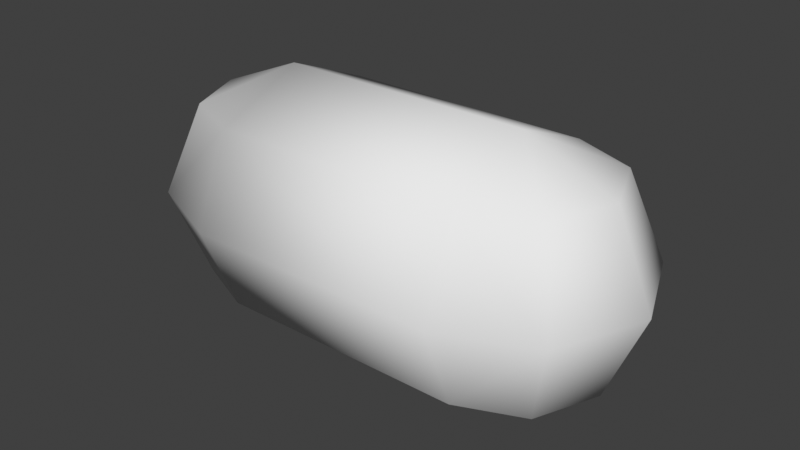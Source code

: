 # Source: monster_arm_segment.blend  (saved by Blender 3.0.42; exported with 4.5.12 LTS)
import bpy
from mathutils import Matrix  # noqa: F401  (used for matrix-valued properties, if any)

bpy.ops.wm.read_factory_settings(use_empty=True)
scene = bpy.context.scene
scene.name = 'Scene'

# ---- collections
col_collection = bpy.data.collections.new('Collection'); scene.collection.children.link(col_collection)

# ---- world
world_world = bpy.data.worlds.new('World'); scene.world = world_world
world_world.use_nodes = True; world_world.node_tree.nodes.clear()
_N = world_world.node_tree.nodes; _L = world_world.node_tree.links
n0 = _N.new('ShaderNodeOutputWorld'); n0.name = 'World Output'; n0.location = (300, 300)
n1 = _N.new('ShaderNodeBackground'); n1.name = 'Background'; n1.location = (10, 300)
n1.inputs[0].default_value = (0.05088, 0.05088, 0.05088, 1.0)
_L.new(n1.outputs[0], n0.inputs[0])
n0.is_active_output = True
world_world.color = (0.05088, 0.05088, 0.05088)
world_world.use_sun_shadow = False
world_world.sun_shadow_jitter_overblur = 0.0

# ---- meshes
me_cylinder = bpy.data.meshes.new('Cylinder')
me_cylinder.from_pydata([(0.001861, 0.5072, -0.4995), (0.001769, 0.5093, 0.5012), (0.3554, 0.3607, -0.4995), (0.3553, 0.3629, 0.5012), (0.5019, 0.007167, -0.4995), (0.5018, 0.009308, 0.5012), (0.3554, -0.3464, -0.4995), (0.3553, -0.3442, 0.5012), (0.001861, -0.4928, -0.4995), (0.001769, -0.4907, 0.5012), (-0.3517, -0.3464, -0.4995), (-0.3518, -0.3442, 0.5012), (-0.4981, 0.007167, -0.4995), (-0.4982, 0.009308, 0.5012), (-0.3517, 0.3607, -0.4995), (-0.3518, 0.3629, 0.5012), (-0.3511, 0.2636, 0.7519), (0.00244, 0.3672, 0.8555), (0.356, 0.2636, 0.7519), (-0.3511, 0.01363, 0.8555), (0.00244, 0.01363, 1.002), (0.356, 0.01363, 0.8555), (-0.3511, -0.2364, 0.7519), (0.00244, -0.3399, 0.8555), (0.356, -0.2364, 0.7519), (-0.3509, -0.2406, -0.7495), (0.002625, -0.3442, -0.853), (0.3562, -0.2406, -0.7495), (-0.3509, 0.009353, -0.853), (0.002625, 0.009353, -0.9995), (0.3562, 0.009353, -0.853), (-0.3509, 0.2594, -0.7495), (0.002625, 0.3629, -0.853), (0.3562, 0.2594, -0.7495)], [], [(0, 1, 3, 2), (2, 3, 5, 4), (4, 5, 7, 6), (6, 7, 9, 8), (8, 9, 11, 10), (10, 11, 13, 12), (3, 1, 15, 13, 11, 9, 7, 5), (12, 13, 15, 14), (14, 15, 1, 0), (0, 2, 4, 6, 8, 10, 12, 14), (15, 13, 16), (5, 3, 18), (1, 15, 16, 17), (3, 1, 17, 18), (5, 18, 21), (17, 16, 19, 20), (18, 17, 20, 21), (16, 13, 19), (5, 21, 24), (20, 19, 22, 23), (21, 20, 23, 24), (19, 13, 22), (22, 13, 11), (5, 24, 7), (23, 22, 11, 9), (24, 23, 9, 7), (8, 10, 25, 26), (6, 8, 26, 27), (10, 12, 25), (4, 6, 27), (25, 12, 28), (27, 26, 29, 30), (26, 25, 28, 29), (4, 27, 30), (28, 12, 31), (30, 29, 32, 33), (29, 28, 31, 32), (4, 30, 33), (31, 12, 14), (33, 32, 0, 2), (32, 31, 14, 0), (4, 33, 2)])
me_cylinder.polygons.foreach_set('use_smooth', [True] * 42)
_uv = me_cylinder.uv_layers.new(name='UVMap')
_uv.uv.foreach_set('vector', [1.0, 0.5, 1.0, 1.0, 0.875, 1.0, 0.875, 0.5, 0.875, 0.5, 0.875, 1.0, 0.75, 1.0, 0.75, 0.5, 0.75, 0.5, 0.75, 1.0, 0.625, 1.0, 0.625, 0.5, 0.625, 0.5, 0.625, 1.0, 0.5, 1.0, 0.5, 0.5, 0.5, 0.5, 0.5, 1.0, 0.375, 1.0, 0.375, 0.5, 0.375, 0.5, 0.375, 1.0, 0.25, 1.0, 0.25, 0.5, 0.4197, 0.4197, 0.25, 0.49, 0.08029, 0.4197, 0.01, 0.25, 0.08029, 0.08029, 0.25, 0.01, 0.4197, 0.08029, 0.49, 0.25, 0.25, 0.5, 0.25, 1.0, 0.125, 1.0, 0.125, 0.5, 0.125, 0.5, 0.125, 1.0, 0.0, 1.0, 0.0, 0.5, 0.75, 0.49, 0.9197, 0.4197, 0.99, 0.25, 0.9197, 0.08029, 0.75, 0.01, 0.5803, 0.08029, 0.51, 0.25, 0.5803, 0.4197, 0.75, 0.75, 0.6875, 1.0, 0.625, 0.75, 0.6875, 0.0, 0.75, 0.25, 0.625, 0.25, 0.75, 0.5, 0.75, 0.75, 0.625, 0.75, 0.625, 0.5, 0.75, 0.25, 0.75, 0.5, 0.625, 0.5, 0.625, 0.25, 0.5625, 0.0, 0.625, 0.25, 0.5, 0.25, 0.625, 0.5, 0.625, 0.75, 0.5, 0.75, 0.5, 0.5, 0.625, 0.25, 0.625, 0.5, 0.5, 0.5, 0.5, 0.25, 0.625, 0.75, 0.5625, 1.0, 0.5, 0.75, 0.4375, 0.0, 0.5, 0.25, 0.375, 0.25, 0.5, 0.5, 0.5, 0.75, 0.375, 0.75, 0.375, 0.5, 0.5, 0.25, 0.5, 0.5, 0.375, 0.5, 0.375, 0.25, 0.5, 0.75, 0.4375, 1.0, 0.375, 0.75, 0.375, 0.75, 0.3125, 1.0, 0.25, 0.75, 0.3125, 0.0, 0.375, 0.25, 0.25, 0.25, 0.375, 0.5, 0.375, 0.75, 0.25, 0.75, 0.25, 0.5, 0.375, 0.25, 0.375, 0.5, 0.25, 0.5, 0.25, 0.25, 0.25, 0.5, 0.25, 0.75, 0.125, 0.75, 0.125, 0.5, 0.25, 0.25, 0.25, 0.5, 0.125, 0.5, 0.125, 0.25, 0.25, 0.75, 0.1875, 1.0, 0.125, 0.75, 0.1875, 0.0, 0.25, 0.25, 0.125, 0.25, 0.125, 0.75, 0.0625, 1.0, 0.0, 0.75, 0.125, 0.25, 0.125, 0.5, 0.0, 0.5, 0.0, 0.25, 0.125, 0.5, 0.125, 0.75, 0.0, 0.75, 0.0, 0.5, 0.0625, 0.0, 0.125, 0.25, 0.0, 0.25, 1.0, 0.75, 0.9375, 1.0, 0.875, 0.75, 1.0, 0.25, 1.0, 0.5, 0.875, 0.5, 0.875, 0.25, 1.0, 0.5, 1.0, 0.75, 0.875, 0.75, 0.875, 0.5, 0.9375, 0.0, 1.0, 0.25, 0.875, 0.25, 0.875, 0.75, 0.8125, 1.0, 0.75, 0.75, 0.875, 0.25, 0.875, 0.5, 0.75, 0.5, 0.75, 0.25, 0.875, 0.5, 0.875, 0.75, 0.75, 0.75, 0.75, 0.5, 0.8125, 0.0, 0.875, 0.25, 0.75, 0.25])
me_cylinder.use_remesh_fix_poles = True
me_cylinder.use_remesh_preserve_attributes = False
me_cylinder.update()

# ---- objects
ob_cylinder = bpy.data.objects.new('Cylinder', me_cylinder)

# ---- transforms, parenting, visibility, modifiers, constraints
ob_cylinder.location = (0.0, 0.0, 0.0)
ob_cylinder.rotation_euler = (-0.0, 1.571, 0.0)
_m = ob_cylinder.modifiers.new('Triangulate', 'TRIANGULATE')

# ---- collection membership
col_collection.objects.link(ob_cylinder)

# ---- scene / render settings (as saved in the file)
scene.frame_start = 1; scene.frame_end = 250; scene.frame_set(1)
scene.render.engine = 'BLENDER_EEVEE_NEXT'
scene.cycles.sampling_pattern = 'TABULATED_SOBOL'
scene.cycles.use_light_tree = False
scene.view_settings.view_transform = 'Standard'
bpy.context.view_layer.update()

# ---- added for rendering (the .blend has no active camera and no usable light): camera, sun
cam_auto = bpy.data.cameras.new('AutoCamera')
cam_auto.lens = 50.0
cam_auto.sensor_width = 36.0
cam_auto.clip_end = 1000.0
ob_auto_camera = bpy.data.objects.new('AutoCamera', cam_auto)
scene.collection.objects.link(ob_auto_camera)
ob_auto_camera.location = (2.26944, -2.71362, 1.81275)
ob_auto_camera.rotation_euler = (1.09748, -7.21219e-08, 0.694738)
scene.camera = ob_auto_camera
light_auto_sun = bpy.data.lights.new('AutoSun', 'SUN')
light_auto_sun.energy = 3.0
light_auto_sun.angle = 0.0523599
ob_auto_sun = bpy.data.objects.new('AutoSun', light_auto_sun)
scene.collection.objects.link(ob_auto_sun)
ob_auto_sun.rotation_euler = (0.872665, 0.174533, 0.523599)
bpy.context.view_layer.update()
